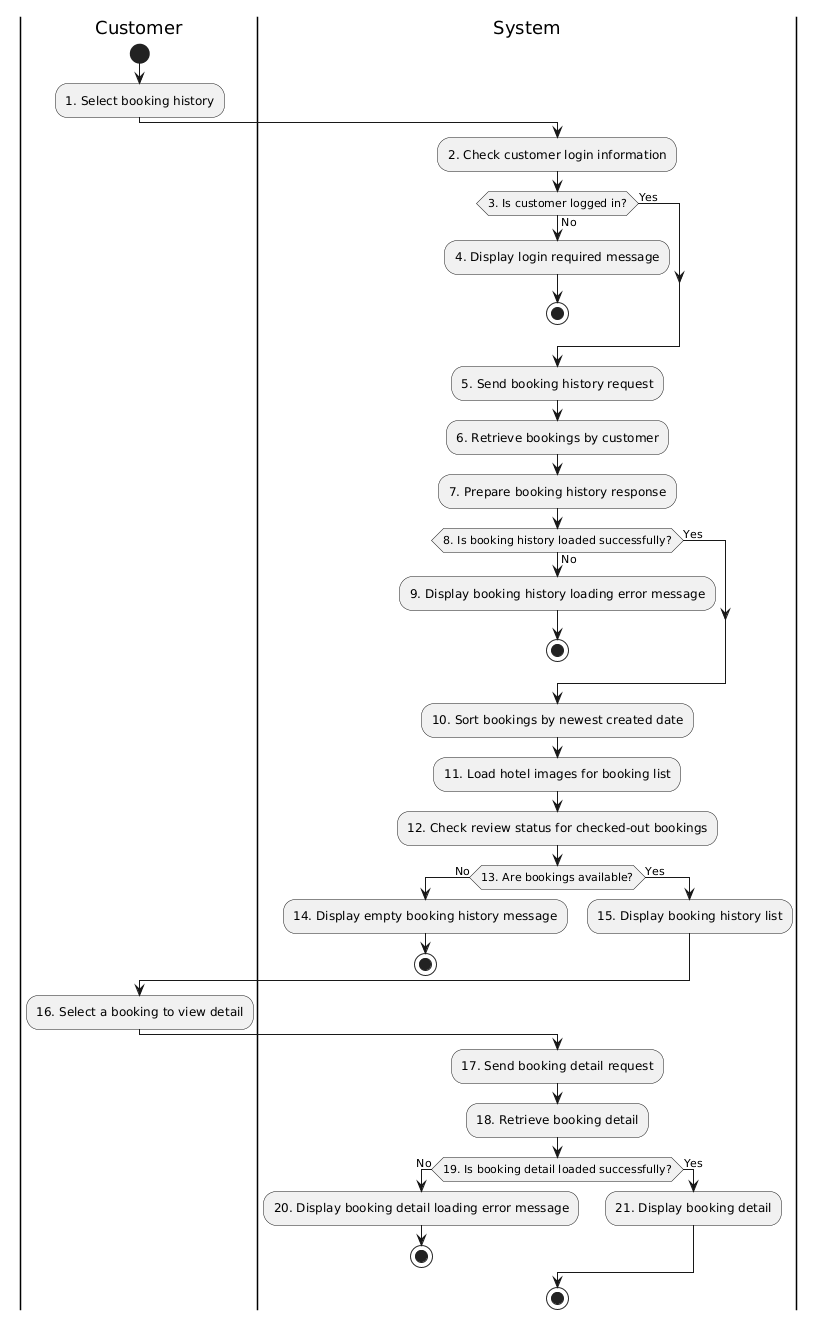

The diagram above was rendered by PlantUML. Its source (embedded in the PNG):
@startuml
|Customer|
start
:1. Select booking history;

|System|
:2. Check customer login information;

if (3. Is customer logged in?) then (No)
:4. Display login required message;
stop
else (Yes)
endif

|System|
:5. Send booking history request;
:6. Retrieve bookings by customer;
:7. Prepare booking history response;

if (8. Is booking history loaded successfully?) then (No)
:9. Display booking history loading error message;
stop
else (Yes)
endif

|System|
:10. Sort bookings by newest created date;
:11. Load hotel images for booking list;
:12. Check review status for checked-out bookings;

if (13. Are bookings available?) then (No)
:14. Display empty booking history message;
stop
else (Yes)
:15. Display booking history list;
endif

|Customer|
:16. Select a booking to view detail;

|System|
:17. Send booking detail request;
:18. Retrieve booking detail;

if (19. Is booking detail loaded successfully?) then (No)
:20. Display booking detail loading error message;
stop
else (Yes)
:21. Display booking detail;
endif

stop
@enduml